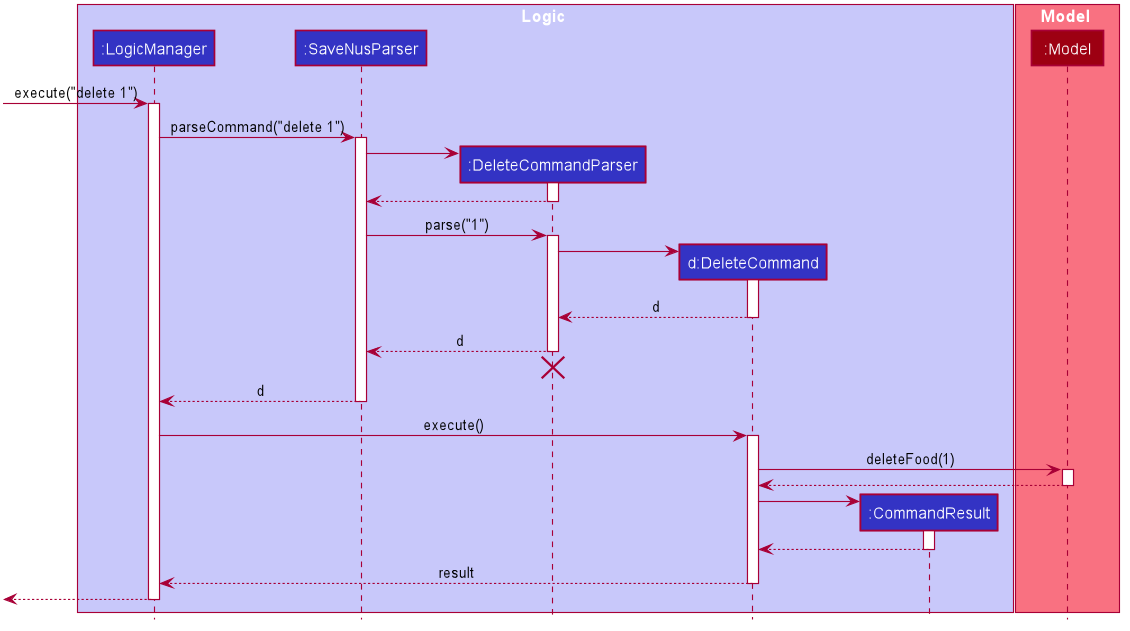

The diagram above was rendered by PlantUML. Its source (embedded in the PNG):
@startuml








skinparam BackgroundColor #FFFFFFF

skinparam Shadowing false

skinparam Class {
    FontColor #FFFFFF
    BorderThickness 1
    BorderColor #FFFFFF
    StereotypeFontColor #FFFFFF
    FontName Arial
}

skinparam Actor {
    BorderColor #000000
    Color #000000
    FontName Arial
}

skinparam Sequence {
    MessageAlign center
    BoxFontSize 15
    BoxPadding 0
    BoxFontColor #FFFFFF
    FontName Arial
}

skinparam Participant {
    FontColor #FFFFFFF
    Padding 20
}

skinparam MinClassWidth 50
skinparam ParticipantPadding 10
skinparam Shadowing false
skinparam DefaultTextAlignment center
skinparam packageStyle Rectangle

hide footbox
hide members
hide circle

box Logic #C8C8FA
participant ":LogicManager" as LogicManager #3333C4
participant ":SaveNusParser" as SaveNusParser #3333C4
participant ":DeleteCommandParser" as DeleteCommandParser #3333C4
participant "d:DeleteCommand" as DeleteCommand #3333C4
participant ":CommandResult" as CommandResult #3333C4
end box

box Model #F97181
participant ":Model" as Model #9D0012
end box

[-> LogicManager : execute("delete 1")
activate LogicManager

LogicManager -> SaveNusParser : parseCommand("delete 1")
activate SaveNusParser

create DeleteCommandParser
SaveNusParser -> DeleteCommandParser
activate DeleteCommandParser

DeleteCommandParser --> SaveNusParser
deactivate DeleteCommandParser

SaveNusParser -> DeleteCommandParser : parse("1")
activate DeleteCommandParser

create DeleteCommand
DeleteCommandParser -> DeleteCommand
activate DeleteCommand

DeleteCommand --> DeleteCommandParser : d
deactivate DeleteCommand

DeleteCommandParser --> SaveNusParser : d
deactivate DeleteCommandParser
DeleteCommandParser -[hidden]-> SaveNusParser
destroy DeleteCommandParser

SaveNusParser --> LogicManager : d
deactivate SaveNusParser

LogicManager -> DeleteCommand : execute()
activate DeleteCommand

DeleteCommand -> Model : deleteFood(1)
activate Model

Model --> DeleteCommand
deactivate Model

create CommandResult
DeleteCommand -> CommandResult
activate CommandResult

CommandResult --> DeleteCommand
deactivate CommandResult

DeleteCommand --> LogicManager : result
deactivate DeleteCommand

[<--LogicManager
deactivate LogicManager
@enduml